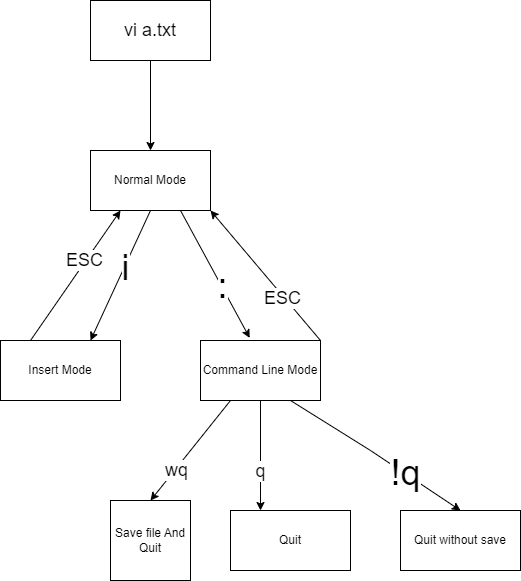

The diagram above was exported from draw.io. Its source (the exported page's mxGraphModel, read from the mxfile embedded in the PNG):
<mxGraphModel dx="1050" dy="581" grid="1" gridSize="10" guides="1" tooltips="1" connect="1" arrows="1" fold="1" page="1" pageScale="1" pageWidth="850" pageHeight="1100" math="0" shadow="0">
  <root>
    <mxCell id="0" />
    <mxCell id="1" parent="0" />
    <mxCell id="UO1_BI8jZIiw17aDoEM0-1" value="&lt;font style=&quot;font-size: 18px;&quot;&gt;vi a.txt&lt;/font&gt;" style="rounded=0;whiteSpace=wrap;html=1;" vertex="1" parent="1">
      <mxGeometry x="220" y="130" width="120" height="60" as="geometry" />
    </mxCell>
    <mxCell id="UO1_BI8jZIiw17aDoEM0-2" value="Normal Mode" style="rounded=0;whiteSpace=wrap;html=1;" vertex="1" parent="1">
      <mxGeometry x="220" y="280" width="120" height="60" as="geometry" />
    </mxCell>
    <mxCell id="UO1_BI8jZIiw17aDoEM0-4" value="" style="endArrow=classic;html=1;rounded=0;exitX=0.5;exitY=1;exitDx=0;exitDy=0;entryX=0.5;entryY=0;entryDx=0;entryDy=0;" edge="1" parent="1" source="UO1_BI8jZIiw17aDoEM0-1" target="UO1_BI8jZIiw17aDoEM0-2">
      <mxGeometry width="50" height="50" relative="1" as="geometry">
        <mxPoint x="200" y="290" as="sourcePoint" />
        <mxPoint x="250" y="240" as="targetPoint" />
      </mxGeometry>
    </mxCell>
    <mxCell id="UO1_BI8jZIiw17aDoEM0-5" value="Insert Mode" style="rounded=0;whiteSpace=wrap;html=1;" vertex="1" parent="1">
      <mxGeometry x="130" y="470" width="120" height="60" as="geometry" />
    </mxCell>
    <mxCell id="UO1_BI8jZIiw17aDoEM0-6" value="Command Line Mode" style="rounded=0;whiteSpace=wrap;html=1;" vertex="1" parent="1">
      <mxGeometry x="330" y="470" width="120" height="60" as="geometry" />
    </mxCell>
    <mxCell id="UO1_BI8jZIiw17aDoEM0-7" value="" style="endArrow=classic;html=1;rounded=0;exitX=0.5;exitY=1;exitDx=0;exitDy=0;entryX=0.75;entryY=0;entryDx=0;entryDy=0;" edge="1" parent="1" source="UO1_BI8jZIiw17aDoEM0-2" target="UO1_BI8jZIiw17aDoEM0-5">
      <mxGeometry width="50" height="50" relative="1" as="geometry">
        <mxPoint x="250" y="410" as="sourcePoint" />
        <mxPoint x="300" y="360" as="targetPoint" />
      </mxGeometry>
    </mxCell>
    <mxCell id="UO1_BI8jZIiw17aDoEM0-10" value="&lt;font style=&quot;font-size: 36px;&quot;&gt;i&lt;/font&gt;" style="edgeLabel;html=1;align=center;verticalAlign=middle;resizable=0;points=[];" vertex="1" connectable="0" parent="UO1_BI8jZIiw17aDoEM0-7">
      <mxGeometry x="-0.1331" relative="1" as="geometry">
        <mxPoint as="offset" />
      </mxGeometry>
    </mxCell>
    <mxCell id="UO1_BI8jZIiw17aDoEM0-11" value="" style="endArrow=classic;html=1;rounded=0;exitX=0.25;exitY=0;exitDx=0;exitDy=0;entryX=0.25;entryY=1;entryDx=0;entryDy=0;" edge="1" parent="1" source="UO1_BI8jZIiw17aDoEM0-5" target="UO1_BI8jZIiw17aDoEM0-2">
      <mxGeometry width="50" height="50" relative="1" as="geometry">
        <mxPoint x="90" y="420" as="sourcePoint" />
        <mxPoint x="190" y="350" as="targetPoint" />
      </mxGeometry>
    </mxCell>
    <mxCell id="UO1_BI8jZIiw17aDoEM0-12" value="&lt;font style=&quot;font-size: 18px;&quot;&gt;ESC&lt;/font&gt;" style="edgeLabel;html=1;align=center;verticalAlign=middle;resizable=0;points=[];" vertex="1" connectable="0" parent="UO1_BI8jZIiw17aDoEM0-11">
      <mxGeometry x="0.233" y="2" relative="1" as="geometry">
        <mxPoint as="offset" />
      </mxGeometry>
    </mxCell>
    <mxCell id="UO1_BI8jZIiw17aDoEM0-13" value="" style="endArrow=classic;html=1;rounded=0;exitX=0.75;exitY=1;exitDx=0;exitDy=0;entryX=0.41;entryY=-0.043;entryDx=0;entryDy=0;entryPerimeter=0;" edge="1" parent="1" source="UO1_BI8jZIiw17aDoEM0-2" target="UO1_BI8jZIiw17aDoEM0-6">
      <mxGeometry width="50" height="50" relative="1" as="geometry">
        <mxPoint x="430" y="410" as="sourcePoint" />
        <mxPoint x="480" y="360" as="targetPoint" />
      </mxGeometry>
    </mxCell>
    <mxCell id="UO1_BI8jZIiw17aDoEM0-14" value="&lt;font style=&quot;font-size: 36px;&quot;&gt;:&lt;/font&gt;" style="edgeLabel;html=1;align=center;verticalAlign=middle;resizable=0;points=[];" vertex="1" connectable="0" parent="UO1_BI8jZIiw17aDoEM0-13">
      <mxGeometry x="0.1759" y="1" relative="1" as="geometry">
        <mxPoint as="offset" />
      </mxGeometry>
    </mxCell>
    <mxCell id="UO1_BI8jZIiw17aDoEM0-15" value="" style="endArrow=classic;html=1;rounded=0;entryX=1;entryY=1;entryDx=0;entryDy=0;exitX=1;exitY=0;exitDx=0;exitDy=0;" edge="1" parent="1" source="UO1_BI8jZIiw17aDoEM0-6" target="UO1_BI8jZIiw17aDoEM0-2">
      <mxGeometry width="50" height="50" relative="1" as="geometry">
        <mxPoint x="400" y="480" as="sourcePoint" />
        <mxPoint x="450" y="430" as="targetPoint" />
      </mxGeometry>
    </mxCell>
    <mxCell id="UO1_BI8jZIiw17aDoEM0-16" value="&lt;font style=&quot;font-size: 18px;&quot;&gt;ESC&lt;/font&gt;" style="edgeLabel;html=1;align=center;verticalAlign=middle;resizable=0;points=[];" vertex="1" connectable="0" parent="UO1_BI8jZIiw17aDoEM0-15">
      <mxGeometry x="-0.3355" y="2" relative="1" as="geometry">
        <mxPoint as="offset" />
      </mxGeometry>
    </mxCell>
    <mxCell id="UO1_BI8jZIiw17aDoEM0-17" value="Save file And Quit" style="whiteSpace=wrap;html=1;aspect=fixed;" vertex="1" parent="1">
      <mxGeometry x="240" y="630" width="80" height="80" as="geometry" />
    </mxCell>
    <mxCell id="UO1_BI8jZIiw17aDoEM0-18" value="" style="endArrow=classic;html=1;rounded=0;entryX=0.5;entryY=0;entryDx=0;entryDy=0;exitX=0.25;exitY=1;exitDx=0;exitDy=0;" edge="1" parent="1" source="UO1_BI8jZIiw17aDoEM0-6" target="UO1_BI8jZIiw17aDoEM0-17">
      <mxGeometry width="50" height="50" relative="1" as="geometry">
        <mxPoint x="370" y="540" as="sourcePoint" />
        <mxPoint x="420" y="490" as="targetPoint" />
      </mxGeometry>
    </mxCell>
    <mxCell id="UO1_BI8jZIiw17aDoEM0-19" value="&lt;font style=&quot;font-size: 18px;&quot;&gt;wq&lt;/font&gt;" style="edgeLabel;html=1;align=center;verticalAlign=middle;resizable=0;points=[];" vertex="1" connectable="0" parent="UO1_BI8jZIiw17aDoEM0-18">
      <mxGeometry x="0.3794" y="1" relative="1" as="geometry">
        <mxPoint as="offset" />
      </mxGeometry>
    </mxCell>
    <mxCell id="UO1_BI8jZIiw17aDoEM0-20" value="Quit" style="rounded=0;whiteSpace=wrap;html=1;" vertex="1" parent="1">
      <mxGeometry x="360" y="640" width="120" height="60" as="geometry" />
    </mxCell>
    <mxCell id="UO1_BI8jZIiw17aDoEM0-21" value="" style="endArrow=classic;html=1;rounded=0;exitX=0.5;exitY=1;exitDx=0;exitDy=0;entryX=0.25;entryY=0;entryDx=0;entryDy=0;" edge="1" parent="1" source="UO1_BI8jZIiw17aDoEM0-6" target="UO1_BI8jZIiw17aDoEM0-20">
      <mxGeometry width="50" height="50" relative="1" as="geometry">
        <mxPoint x="410" y="540" as="sourcePoint" />
        <mxPoint x="460" y="490" as="targetPoint" />
      </mxGeometry>
    </mxCell>
    <mxCell id="UO1_BI8jZIiw17aDoEM0-25" value="&lt;font style=&quot;font-size: 18px;&quot;&gt;q&lt;/font&gt;" style="edgeLabel;html=1;align=center;verticalAlign=middle;resizable=0;points=[];" vertex="1" connectable="0" parent="UO1_BI8jZIiw17aDoEM0-21">
      <mxGeometry x="0.28" y="-1" relative="1" as="geometry">
        <mxPoint as="offset" />
      </mxGeometry>
    </mxCell>
    <mxCell id="UO1_BI8jZIiw17aDoEM0-26" value="Quit without save" style="rounded=0;whiteSpace=wrap;html=1;" vertex="1" parent="1">
      <mxGeometry x="530" y="640" width="120" height="60" as="geometry" />
    </mxCell>
    <mxCell id="UO1_BI8jZIiw17aDoEM0-27" value="" style="endArrow=classic;html=1;rounded=0;entryX=0.5;entryY=0;entryDx=0;entryDy=0;" edge="1" parent="1" target="UO1_BI8jZIiw17aDoEM0-26">
      <mxGeometry width="50" height="50" relative="1" as="geometry">
        <mxPoint x="420" y="530" as="sourcePoint" />
        <mxPoint x="520.7106781186548" y="500" as="targetPoint" />
        <Array as="points">
          <mxPoint x="500" y="580" />
        </Array>
      </mxGeometry>
    </mxCell>
    <mxCell id="UO1_BI8jZIiw17aDoEM0-28" value="&lt;font style=&quot;font-size: 36px;&quot;&gt;!q&lt;/font&gt;" style="edgeLabel;html=1;align=center;verticalAlign=middle;resizable=0;points=[];" vertex="1" connectable="0" parent="UO1_BI8jZIiw17aDoEM0-27">
      <mxGeometry x="0.3316" y="1" relative="1" as="geometry">
        <mxPoint as="offset" />
      </mxGeometry>
    </mxCell>
  </root>
</mxGraphModel>